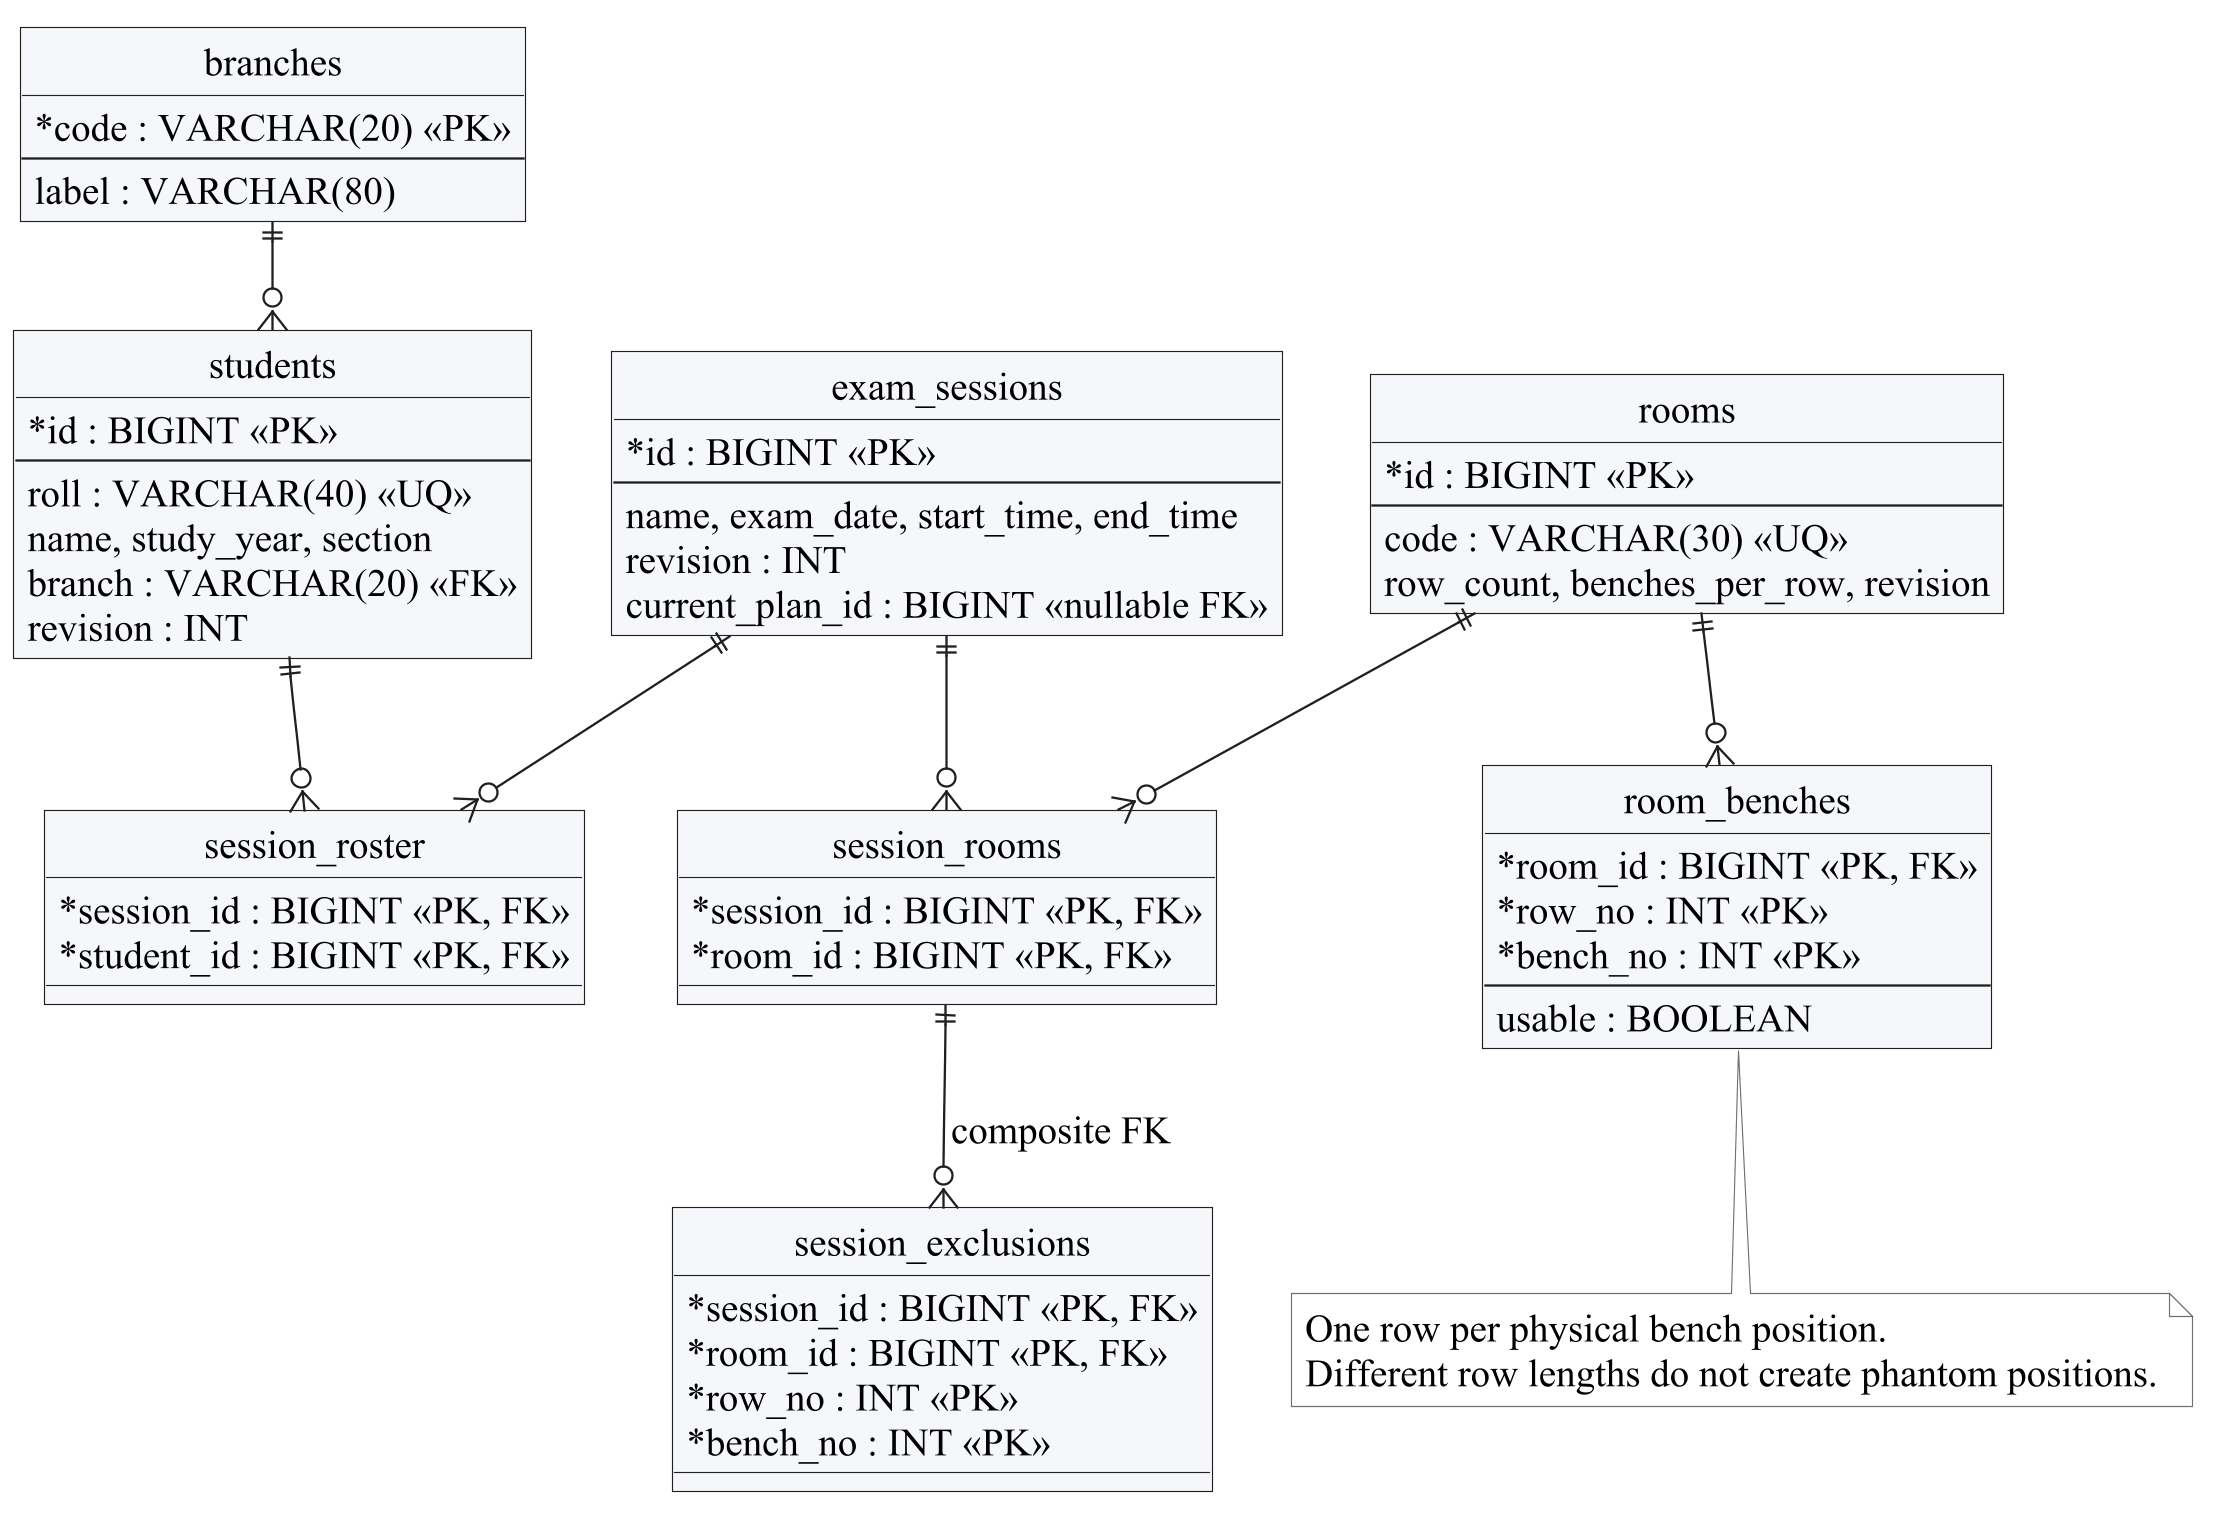

The diagram above was rendered by PlantUML. Its source (embedded in the PNG):
@startuml
skinparamlocked dpi 220
!pragma layout smetana
skinparam backgroundColor white
skinparam defaultFontName "Times New Roman"
skinparam defaultFontSize 17
skinparam shadowing false
skinparam roundcorner 0
skinparam ArrowColor #202020
skinparam LineColor #202020
skinparam classAttributeIconSize 0
skinparam classBackgroundColor #F5F7FA
skinparam classBorderColor #202020
skinparam componentBackgroundColor #F5F7FA
skinparam componentBorderColor #202020
skinparam stateBackgroundColor white
skinparam stateBorderColor #202020
skinparam actorStyle stickman
skinparam sequenceMessageAlign center
skinparam sequenceParticipantBackgroundColor #F5F7FA
skinparam sequenceParticipantBorderColor #202020
skinparam sequenceLifeLineBorderColor #505050
skinparam NoteBackgroundColor #FFFFFF
skinparam NoteBorderColor #707070
skinparam nodesep 35
skinparam ranksep 45
hide circle

top to bottom direction
entity branches {
  * code : VARCHAR(20) <<PK>>
  --
  label : VARCHAR(80)
}
entity students {
  * id : BIGINT <<PK>>
  --
  roll : VARCHAR(40) <<UQ>>
  name, study_year, section
  branch : VARCHAR(20) <<FK>>
  revision : INT
}
entity "exam_sessions" as sessions {
  * id : BIGINT <<PK>>
  --
  name, exam_date, start_time, end_time
  revision : INT
  current_plan_id : BIGINT <<nullable FK>>
}
entity "session_roster" as roster {
  * session_id : BIGINT <<PK, FK>>
  * student_id : BIGINT <<PK, FK>>
}
entity rooms {
  * id : BIGINT <<PK>>
  --
  code : VARCHAR(30) <<UQ>>
  row_count, benches_per_row, revision
}
entity "room_benches" as benches {
  * room_id : BIGINT <<PK, FK>>
  * row_no : INT <<PK>>
  * bench_no : INT <<PK>>
  --
  usable : BOOLEAN
}
entity "session_rooms" as selected {
  * session_id : BIGINT <<PK, FK>>
  * room_id : BIGINT <<PK, FK>>
}
entity "session_exclusions" as excluded {
  * session_id : BIGINT <<PK, FK>>
  * room_id : BIGINT <<PK, FK>>
  * row_no : INT <<PK>>
  * bench_no : INT <<PK>>
}
branches ||--o{ students
students ||--o{ roster
sessions ||--o{ roster
sessions ||--o{ selected
rooms ||--o{ selected
rooms ||--o{ benches
selected ||--o{ excluded : composite FK
note bottom of benches
One row per physical bench position.
Different row lengths do not create phantom positions.
end note

@enduml